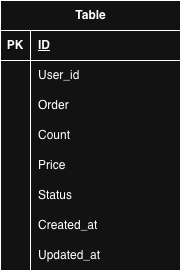

The diagram above was exported from draw.io. Its source (the exported page's mxGraphModel, read from the mxfile embedded in the PNG):
<mxGraphModel dx="786" dy="547" grid="1" gridSize="10" guides="1" tooltips="1" connect="1" arrows="1" fold="1" page="1" pageScale="1" pageWidth="827" pageHeight="1169" math="0" shadow="0">
  <root>
    <mxCell id="0" />
    <mxCell id="1" parent="0" />
    <mxCell id="C3eI6YPQr7ab_YtieUtD-1" value="Table" style="shape=table;startSize=30;container=1;collapsible=1;childLayout=tableLayout;fixedRows=1;rowLines=0;fontStyle=1;align=center;resizeLast=1;html=1;" vertex="1" parent="1">
      <mxGeometry x="320" y="210" width="180" height="270" as="geometry" />
    </mxCell>
    <mxCell id="C3eI6YPQr7ab_YtieUtD-2" value="" style="shape=tableRow;horizontal=0;startSize=0;swimlaneHead=0;swimlaneBody=0;fillColor=none;collapsible=0;dropTarget=0;points=[[0,0.5],[1,0.5]];portConstraint=eastwest;top=0;left=0;right=0;bottom=1;" vertex="1" parent="C3eI6YPQr7ab_YtieUtD-1">
      <mxGeometry y="30" width="180" height="30" as="geometry" />
    </mxCell>
    <mxCell id="C3eI6YPQr7ab_YtieUtD-3" value="PK" style="shape=partialRectangle;connectable=0;fillColor=none;top=0;left=0;bottom=0;right=0;fontStyle=1;overflow=hidden;whiteSpace=wrap;html=1;" vertex="1" parent="C3eI6YPQr7ab_YtieUtD-2">
      <mxGeometry width="30" height="30" as="geometry">
        <mxRectangle width="30" height="30" as="alternateBounds" />
      </mxGeometry>
    </mxCell>
    <mxCell id="C3eI6YPQr7ab_YtieUtD-4" value="ID" style="shape=partialRectangle;connectable=0;fillColor=none;top=0;left=0;bottom=0;right=0;align=left;spacingLeft=6;fontStyle=5;overflow=hidden;whiteSpace=wrap;html=1;" vertex="1" parent="C3eI6YPQr7ab_YtieUtD-2">
      <mxGeometry x="30" width="150" height="30" as="geometry">
        <mxRectangle width="150" height="30" as="alternateBounds" />
      </mxGeometry>
    </mxCell>
    <mxCell id="C3eI6YPQr7ab_YtieUtD-5" value="" style="shape=tableRow;horizontal=0;startSize=0;swimlaneHead=0;swimlaneBody=0;fillColor=none;collapsible=0;dropTarget=0;points=[[0,0.5],[1,0.5]];portConstraint=eastwest;top=0;left=0;right=0;bottom=0;" vertex="1" parent="C3eI6YPQr7ab_YtieUtD-1">
      <mxGeometry y="60" width="180" height="30" as="geometry" />
    </mxCell>
    <mxCell id="C3eI6YPQr7ab_YtieUtD-6" value="" style="shape=partialRectangle;connectable=0;fillColor=none;top=0;left=0;bottom=0;right=0;editable=1;overflow=hidden;whiteSpace=wrap;html=1;" vertex="1" parent="C3eI6YPQr7ab_YtieUtD-5">
      <mxGeometry width="30" height="30" as="geometry">
        <mxRectangle width="30" height="30" as="alternateBounds" />
      </mxGeometry>
    </mxCell>
    <mxCell id="C3eI6YPQr7ab_YtieUtD-7" value="User_id" style="shape=partialRectangle;connectable=0;fillColor=none;top=0;left=0;bottom=0;right=0;align=left;spacingLeft=6;overflow=hidden;whiteSpace=wrap;html=1;" vertex="1" parent="C3eI6YPQr7ab_YtieUtD-5">
      <mxGeometry x="30" width="150" height="30" as="geometry">
        <mxRectangle width="150" height="30" as="alternateBounds" />
      </mxGeometry>
    </mxCell>
    <mxCell id="C3eI6YPQr7ab_YtieUtD-8" value="" style="shape=tableRow;horizontal=0;startSize=0;swimlaneHead=0;swimlaneBody=0;fillColor=none;collapsible=0;dropTarget=0;points=[[0,0.5],[1,0.5]];portConstraint=eastwest;top=0;left=0;right=0;bottom=0;" vertex="1" parent="C3eI6YPQr7ab_YtieUtD-1">
      <mxGeometry y="90" width="180" height="30" as="geometry" />
    </mxCell>
    <mxCell id="C3eI6YPQr7ab_YtieUtD-9" value="" style="shape=partialRectangle;connectable=0;fillColor=none;top=0;left=0;bottom=0;right=0;editable=1;overflow=hidden;whiteSpace=wrap;html=1;" vertex="1" parent="C3eI6YPQr7ab_YtieUtD-8">
      <mxGeometry width="30" height="30" as="geometry">
        <mxRectangle width="30" height="30" as="alternateBounds" />
      </mxGeometry>
    </mxCell>
    <mxCell id="C3eI6YPQr7ab_YtieUtD-10" value="Order" style="shape=partialRectangle;connectable=0;fillColor=none;top=0;left=0;bottom=0;right=0;align=left;spacingLeft=6;overflow=hidden;whiteSpace=wrap;html=1;" vertex="1" parent="C3eI6YPQr7ab_YtieUtD-8">
      <mxGeometry x="30" width="150" height="30" as="geometry">
        <mxRectangle width="150" height="30" as="alternateBounds" />
      </mxGeometry>
    </mxCell>
    <mxCell id="C3eI6YPQr7ab_YtieUtD-11" value="" style="shape=tableRow;horizontal=0;startSize=0;swimlaneHead=0;swimlaneBody=0;fillColor=none;collapsible=0;dropTarget=0;points=[[0,0.5],[1,0.5]];portConstraint=eastwest;top=0;left=0;right=0;bottom=0;" vertex="1" parent="C3eI6YPQr7ab_YtieUtD-1">
      <mxGeometry y="120" width="180" height="30" as="geometry" />
    </mxCell>
    <mxCell id="C3eI6YPQr7ab_YtieUtD-12" value="" style="shape=partialRectangle;connectable=0;fillColor=none;top=0;left=0;bottom=0;right=0;editable=1;overflow=hidden;whiteSpace=wrap;html=1;" vertex="1" parent="C3eI6YPQr7ab_YtieUtD-11">
      <mxGeometry width="30" height="30" as="geometry">
        <mxRectangle width="30" height="30" as="alternateBounds" />
      </mxGeometry>
    </mxCell>
    <mxCell id="C3eI6YPQr7ab_YtieUtD-13" value="Count" style="shape=partialRectangle;connectable=0;fillColor=none;top=0;left=0;bottom=0;right=0;align=left;spacingLeft=6;overflow=hidden;whiteSpace=wrap;html=1;" vertex="1" parent="C3eI6YPQr7ab_YtieUtD-11">
      <mxGeometry x="30" width="150" height="30" as="geometry">
        <mxRectangle width="150" height="30" as="alternateBounds" />
      </mxGeometry>
    </mxCell>
    <mxCell id="C3eI6YPQr7ab_YtieUtD-14" style="shape=tableRow;horizontal=0;startSize=0;swimlaneHead=0;swimlaneBody=0;fillColor=none;collapsible=0;dropTarget=0;points=[[0,0.5],[1,0.5]];portConstraint=eastwest;top=0;left=0;right=0;bottom=0;" vertex="1" parent="C3eI6YPQr7ab_YtieUtD-1">
      <mxGeometry y="150" width="180" height="30" as="geometry" />
    </mxCell>
    <mxCell id="C3eI6YPQr7ab_YtieUtD-15" style="shape=partialRectangle;connectable=0;fillColor=none;top=0;left=0;bottom=0;right=0;editable=1;overflow=hidden;whiteSpace=wrap;html=1;" vertex="1" parent="C3eI6YPQr7ab_YtieUtD-14">
      <mxGeometry width="30" height="30" as="geometry">
        <mxRectangle width="30" height="30" as="alternateBounds" />
      </mxGeometry>
    </mxCell>
    <mxCell id="C3eI6YPQr7ab_YtieUtD-16" value="Price" style="shape=partialRectangle;connectable=0;fillColor=none;top=0;left=0;bottom=0;right=0;align=left;spacingLeft=6;overflow=hidden;whiteSpace=wrap;html=1;" vertex="1" parent="C3eI6YPQr7ab_YtieUtD-14">
      <mxGeometry x="30" width="150" height="30" as="geometry">
        <mxRectangle width="150" height="30" as="alternateBounds" />
      </mxGeometry>
    </mxCell>
    <mxCell id="C3eI6YPQr7ab_YtieUtD-17" style="shape=tableRow;horizontal=0;startSize=0;swimlaneHead=0;swimlaneBody=0;fillColor=none;collapsible=0;dropTarget=0;points=[[0,0.5],[1,0.5]];portConstraint=eastwest;top=0;left=0;right=0;bottom=0;" vertex="1" parent="C3eI6YPQr7ab_YtieUtD-1">
      <mxGeometry y="180" width="180" height="30" as="geometry" />
    </mxCell>
    <mxCell id="C3eI6YPQr7ab_YtieUtD-18" style="shape=partialRectangle;connectable=0;fillColor=none;top=0;left=0;bottom=0;right=0;editable=1;overflow=hidden;whiteSpace=wrap;html=1;" vertex="1" parent="C3eI6YPQr7ab_YtieUtD-17">
      <mxGeometry width="30" height="30" as="geometry">
        <mxRectangle width="30" height="30" as="alternateBounds" />
      </mxGeometry>
    </mxCell>
    <mxCell id="C3eI6YPQr7ab_YtieUtD-19" value="Status" style="shape=partialRectangle;connectable=0;fillColor=none;top=0;left=0;bottom=0;right=0;align=left;spacingLeft=6;overflow=hidden;whiteSpace=wrap;html=1;" vertex="1" parent="C3eI6YPQr7ab_YtieUtD-17">
      <mxGeometry x="30" width="150" height="30" as="geometry">
        <mxRectangle width="150" height="30" as="alternateBounds" />
      </mxGeometry>
    </mxCell>
    <mxCell id="C3eI6YPQr7ab_YtieUtD-20" style="shape=tableRow;horizontal=0;startSize=0;swimlaneHead=0;swimlaneBody=0;fillColor=none;collapsible=0;dropTarget=0;points=[[0,0.5],[1,0.5]];portConstraint=eastwest;top=0;left=0;right=0;bottom=0;" vertex="1" parent="C3eI6YPQr7ab_YtieUtD-1">
      <mxGeometry y="210" width="180" height="30" as="geometry" />
    </mxCell>
    <mxCell id="C3eI6YPQr7ab_YtieUtD-21" style="shape=partialRectangle;connectable=0;fillColor=none;top=0;left=0;bottom=0;right=0;editable=1;overflow=hidden;whiteSpace=wrap;html=1;" vertex="1" parent="C3eI6YPQr7ab_YtieUtD-20">
      <mxGeometry width="30" height="30" as="geometry">
        <mxRectangle width="30" height="30" as="alternateBounds" />
      </mxGeometry>
    </mxCell>
    <mxCell id="C3eI6YPQr7ab_YtieUtD-22" value="Created_at" style="shape=partialRectangle;connectable=0;fillColor=none;top=0;left=0;bottom=0;right=0;align=left;spacingLeft=6;overflow=hidden;whiteSpace=wrap;html=1;" vertex="1" parent="C3eI6YPQr7ab_YtieUtD-20">
      <mxGeometry x="30" width="150" height="30" as="geometry">
        <mxRectangle width="150" height="30" as="alternateBounds" />
      </mxGeometry>
    </mxCell>
    <mxCell id="C3eI6YPQr7ab_YtieUtD-23" style="shape=tableRow;horizontal=0;startSize=0;swimlaneHead=0;swimlaneBody=0;fillColor=none;collapsible=0;dropTarget=0;points=[[0,0.5],[1,0.5]];portConstraint=eastwest;top=0;left=0;right=0;bottom=0;" vertex="1" parent="C3eI6YPQr7ab_YtieUtD-1">
      <mxGeometry y="240" width="180" height="30" as="geometry" />
    </mxCell>
    <mxCell id="C3eI6YPQr7ab_YtieUtD-24" style="shape=partialRectangle;connectable=0;fillColor=none;top=0;left=0;bottom=0;right=0;editable=1;overflow=hidden;whiteSpace=wrap;html=1;" vertex="1" parent="C3eI6YPQr7ab_YtieUtD-23">
      <mxGeometry width="30" height="30" as="geometry">
        <mxRectangle width="30" height="30" as="alternateBounds" />
      </mxGeometry>
    </mxCell>
    <mxCell id="C3eI6YPQr7ab_YtieUtD-25" value="Updated_at" style="shape=partialRectangle;connectable=0;fillColor=none;top=0;left=0;bottom=0;right=0;align=left;spacingLeft=6;overflow=hidden;whiteSpace=wrap;html=1;" vertex="1" parent="C3eI6YPQr7ab_YtieUtD-23">
      <mxGeometry x="30" width="150" height="30" as="geometry">
        <mxRectangle width="150" height="30" as="alternateBounds" />
      </mxGeometry>
    </mxCell>
  </root>
</mxGraphModel>